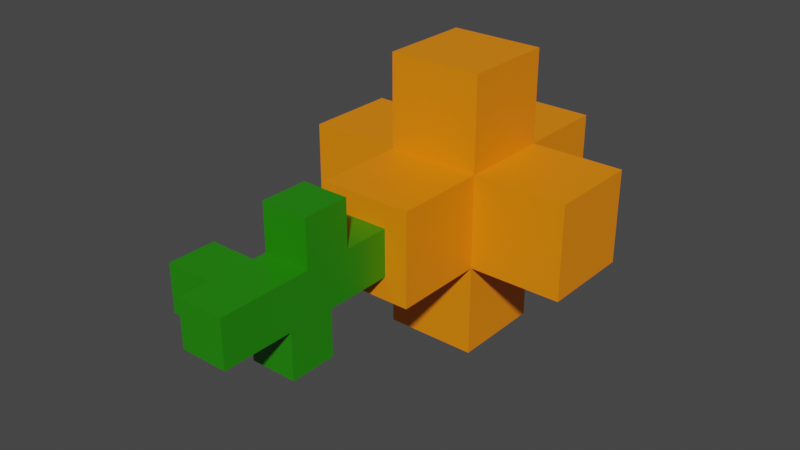 # Source: blueFlower.blend  (saved by Blender 2.92.15; exported with 4.5.12 LTS)
import bpy
from mathutils import Matrix  # noqa: F401  (used for matrix-valued properties, if any)

bpy.ops.wm.read_factory_settings(use_empty=True)
scene = bpy.context.scene
scene.name = 'Scene'

# ---- collections
col_collection = bpy.data.collections.new('Collection'); scene.collection.children.link(col_collection)

# ---- materials (node trees are filled in below, after node groups)
mat_material_001 = bpy.data.materials.new('Material.001')
mat_material_001.use_transparent_shadow = False
mat_material = bpy.data.materials.new('Material')
mat_material.alpha_threshold = 0.0
mat_material.use_transparent_shadow = False
mat_material.line_color = (0.0, 0.0, 0.0, 1.0)

# ---- material node trees
mat_material_001.use_nodes = True; mat_material_001.node_tree.nodes.clear()
_N = mat_material_001.node_tree.nodes; _L = mat_material_001.node_tree.links
n0 = _N.new('ShaderNodeBsdfPrincipled'); n0.name = 'Principled BSDF'; n0.location = (10, 300)
n0.distribution = 'GGX'
n0.subsurface_method = 'BURLEY'
n0.inputs[0].default_value = (0.9734, 0.2502, 0.0, 1.0)
n0.inputs[3].default_value = 1.45
n0.inputs[27].default_value = (0.0, 0.0, 0.0, 1.0)
n0.inputs[28].default_value = 1.0
n1 = _N.new('ShaderNodeOutputMaterial'); n1.name = 'Material Output'; n1.location = (300, 300)
_L.new(n0.outputs[0], n1.inputs[0])
n1.is_active_output = True
mat_material.use_nodes = True; mat_material.node_tree.nodes.clear()
_N = mat_material.node_tree.nodes; _L = mat_material.node_tree.links
n0 = _N.new('ShaderNodeOutputMaterial'); n0.name = 'Material Output'; n0.location = (300, 300)
n1 = _N.new('ShaderNodeBsdfPrincipled'); n1.name = 'Principled BSDF'; n1.location = (10, 300)
n1.distribution = 'GGX'
n1.subsurface_method = 'BURLEY'
n1.inputs[0].default_value = (0.01681, 0.2423, 0.001214, 1.0)
n1.inputs[2].default_value = 0.4
n1.inputs[3].default_value = 1.45
n1.inputs[27].default_value = (0.0, 0.0, 0.0, 1.0)
n1.inputs[28].default_value = 1.0
_L.new(n1.outputs[0], n0.inputs[0])
n0.is_active_output = True

# ---- world
world_world = bpy.data.worlds.new('World'); scene.world = world_world
world_world.use_nodes = True; world_world.node_tree.nodes.clear()
_N = world_world.node_tree.nodes; _L = world_world.node_tree.links
n0 = _N.new('ShaderNodeOutputWorld'); n0.name = 'World Output'; n0.location = (300, 300)
n1 = _N.new('ShaderNodeBackground'); n1.name = 'Background'; n1.location = (10, 300)
n1.inputs[0].default_value = (0.05088, 0.05088, 0.05088, 1.0)
_L.new(n1.outputs[0], n0.inputs[0])
n0.is_active_output = True
world_world.color = (0.05088, 0.05088, 0.05088)
world_world.use_sun_shadow = False
world_world.sun_shadow_jitter_overblur = 0.0

# ---- meshes
me_cube_001 = bpy.data.meshes.new('Cube.001')
me_cube_001.from_pydata([(0.5064, 3.256, -0.675), (0.5064, 2.356, -0.675), (0.5064, 3.256, 0.225), (0.5064, 2.356, 0.225), (-0.3936, 3.256, -0.675), (-0.3936, 2.356, -0.675), (-0.3936, 3.256, 0.225), (-0.3936, 2.356, 0.225), (0.5064, 4.156, -0.675), (0.5064, 3.256, -0.675), (0.5064, 4.156, 0.225), (0.5064, 3.256, 0.225), (-0.3936, 4.156, -0.675), (-0.3936, 3.256, -0.675), (-0.3936, 4.156, 0.225), (-0.3936, 3.256, 0.225), (0.5064, 2.356, -0.675), (0.5064, 1.456, -0.675), (0.5064, 2.356, 0.225), (0.5064, 1.456, 0.225), (-0.3936, 2.356, -0.675), (-0.3936, 1.456, -0.675), (-0.3936, 2.356, 0.225), (-0.3936, 1.456, 0.225), (1.406, 3.256, -0.675), (1.406, 2.356, -0.675), (1.406, 3.256, 0.225), (1.406, 2.356, 0.225), (0.5064, 3.256, -0.675), (0.5064, 2.356, -0.675), (0.5064, 3.256, 0.225), (0.5064, 2.356, 0.225), (-0.3936, 3.256, -0.675), (-0.3936, 2.356, -0.675), (-0.3936, 3.256, 0.225), (-0.3936, 2.356, 0.225), (-1.294, 3.256, -0.675), (-1.294, 2.356, -0.675), (-1.294, 3.256, 0.225), (-1.294, 2.356, 0.225), (0.5064, 3.256, -1.564), (0.5064, 2.356, -1.564), (0.5064, 3.256, -0.6639), (0.5064, 2.356, -0.6639), (-0.3936, 3.256, -1.564), (-0.3936, 2.356, -1.564), (-0.3936, 3.256, -0.6639), (-0.3936, 2.356, -0.6639), (0.5064, 3.256, 0.2218), (0.5064, 2.356, 0.2218), (0.5064, 3.256, 1.122), (0.5064, 2.356, 1.122), (-0.3936, 3.256, 0.2218), (-0.3936, 2.356, 0.2218), (-0.3936, 3.256, 1.122), (-0.3936, 2.356, 1.122), (0.2814, 1.006, -1.214e-05), (0.2814, 0.5556, -1.214e-05), (0.2814, 1.006, 0.45), (0.2814, 0.5556, 0.45), (-0.1686, 1.006, -1.214e-05), (-0.1686, 0.5556, -1.214e-05), (-0.1686, 1.006, 0.45), (-0.1686, 0.5556, 0.45), (0.2814, 1.478, -0.45), (0.2814, -0.3223, -0.45), (0.2814, 1.478, -1.216e-05), (0.2814, -0.3223, -1.207e-05), (-0.1686, 1.478, -0.45), (-0.1686, -0.3223, -0.45), (-0.1686, 1.478, -1.216e-05), (-0.1686, -0.3223, -1.207e-05), (0.2814, 0.8027, -0.9), (0.2814, 0.3527, -0.9), (0.2814, 0.8027, -0.45), (0.2814, 0.3527, -0.45), (-0.1686, 0.8027, -0.9), (-0.1686, 0.3527, -0.9), (-0.1686, 0.8027, -0.45), (-0.1686, 0.3527, -0.45), (-0.1686, 0.4196, -0.45), (-0.1686, -0.03038, -0.45), (-0.1686, 0.4196, -1.211e-05), (-0.1686, -0.03038, -1.211e-05), (-0.6186, 0.4196, -0.45), (-0.6186, -0.03038, -0.45), (-0.6186, 0.4196, -1.211e-05), (-0.6186, -0.03038, -1.211e-05)], [], [(0, 4, 6, 2), (3, 2, 6, 7), (7, 6, 4, 5), (5, 1, 3, 7), (1, 0, 2, 3), (5, 4, 0, 1), (8, 12, 14, 10), (11, 10, 14, 15), (15, 14, 12, 13), (13, 9, 11, 15), (9, 8, 10, 11), (13, 12, 8, 9), (16, 20, 22, 18), (19, 18, 22, 23), (23, 22, 20, 21), (21, 17, 19, 23), (17, 16, 18, 19), (21, 20, 16, 17), (24, 28, 30, 26), (27, 26, 30, 31), (31, 30, 28, 29), (29, 25, 27, 31), (25, 24, 26, 27), (29, 28, 24, 25), (32, 36, 38, 34), (35, 34, 38, 39), (39, 38, 36, 37), (37, 33, 35, 39), (33, 32, 34, 35), (37, 36, 32, 33), (40, 44, 46, 42), (43, 42, 46, 47), (47, 46, 44, 45), (45, 41, 43, 47), (41, 40, 42, 43), (45, 44, 40, 41), (48, 52, 54, 50), (51, 50, 54, 55), (55, 54, 52, 53), (53, 49, 51, 55), (49, 48, 50, 51), (53, 52, 48, 49), (56, 60, 62, 58), (59, 58, 62, 63), (63, 62, 60, 61), (61, 57, 59, 63), (57, 56, 58, 59), (61, 60, 56, 57), (64, 68, 70, 66), (67, 66, 70, 71), (71, 70, 68, 69), (69, 65, 67, 71), (65, 64, 66, 67), (69, 68, 64, 65), (72, 76, 78, 74), (75, 74, 78, 79), (79, 78, 76, 77), (77, 73, 75, 79), (73, 72, 74, 75), (77, 76, 72, 73), (80, 84, 86, 82), (83, 82, 86, 87), (87, 86, 84, 85), (85, 81, 83, 87), (81, 80, 82, 83), (85, 84, 80, 81)])
me_cube_001.polygons.foreach_set('material_index', [0, 0, 0, 0, 0, 0, 0, 0, 0, 0, 0, 0, 0, 0, 0, 0, 0, 0, 0, 0, 0, 0, 0, 0, 0, 0, 0, 0, 0, 0, 0, 0, 0, 0, 0, 0, 0, 0, 0, 0, 0, 0, 1, 1, 1, 1, 1, 1, 1, 1, 1, 1, 1, 1, 1, 1, 1, 1, 1, 1, 1, 1, 1, 1, 1, 1])
_uv = me_cube_001.uv_layers.new(name='UVMap')
_uv.uv.foreach_set('vector', [0.625, 0.5, 0.875, 0.5, 0.875, 0.75, 0.625, 0.75, 0.375, 0.75, 0.625, 0.75, 0.625, 1.0, 0.375, 1.0, 0.375, 0.0, 0.625, 0.0, 0.625, 0.25, 0.375, 0.25, 0.125, 0.5, 0.375, 0.5, 0.375, 0.75, 0.125, 0.75, 0.375, 0.5, 0.625, 0.5, 0.625, 0.75, 0.375, 0.75, 0.375, 0.25, 0.625, 0.25, 0.625, 0.5, 0.375, 0.5, 0.625, 0.5, 0.875, 0.5, 0.875, 0.75, 0.625, 0.75, 0.375, 0.75, 0.625, 0.75, 0.625, 1.0, 0.375, 1.0, 0.375, 0.0, 0.625, 0.0, 0.625, 0.25, 0.375, 0.25, 0.125, 0.5, 0.375, 0.5, 0.375, 0.75, 0.125, 0.75, 0.375, 0.5, 0.625, 0.5, 0.625, 0.75, 0.375, 0.75, 0.375, 0.25, 0.625, 0.25, 0.625, 0.5, 0.375, 0.5, 0.625, 0.5, 0.875, 0.5, 0.875, 0.75, 0.625, 0.75, 0.375, 0.75, 0.625, 0.75, 0.625, 1.0, 0.375, 1.0, 0.375, 0.0, 0.625, 0.0, 0.625, 0.25, 0.375, 0.25, 0.125, 0.5, 0.375, 0.5, 0.375, 0.75, 0.125, 0.75, 0.375, 0.5, 0.625, 0.5, 0.625, 0.75, 0.375, 0.75, 0.375, 0.25, 0.625, 0.25, 0.625, 0.5, 0.375, 0.5, 0.625, 0.5, 0.875, 0.5, 0.875, 0.75, 0.625, 0.75, 0.375, 0.75, 0.625, 0.75, 0.625, 1.0, 0.375, 1.0, 0.375, 0.0, 0.625, 0.0, 0.625, 0.25, 0.375, 0.25, 0.125, 0.5, 0.375, 0.5, 0.375, 0.75, 0.125, 0.75, 0.375, 0.5, 0.625, 0.5, 0.625, 0.75, 0.375, 0.75, 0.375, 0.25, 0.625, 0.25, 0.625, 0.5, 0.375, 0.5, 0.625, 0.5, 0.875, 0.5, 0.875, 0.75, 0.625, 0.75, 0.375, 0.75, 0.625, 0.75, 0.625, 1.0, 0.375, 1.0, 0.375, 0.0, 0.625, 0.0, 0.625, 0.25, 0.375, 0.25, 0.125, 0.5, 0.375, 0.5, 0.375, 0.75, 0.125, 0.75, 0.375, 0.5, 0.625, 0.5, 0.625, 0.75, 0.375, 0.75, 0.375, 0.25, 0.625, 0.25, 0.625, 0.5, 0.375, 0.5, 0.625, 0.5, 0.875, 0.5, 0.875, 0.75, 0.625, 0.75, 0.375, 0.75, 0.625, 0.75, 0.625, 1.0, 0.375, 1.0, 0.375, 0.0, 0.625, 0.0, 0.625, 0.25, 0.375, 0.25, 0.125, 0.5, 0.375, 0.5, 0.375, 0.75, 0.125, 0.75, 0.375, 0.5, 0.625, 0.5, 0.625, 0.75, 0.375, 0.75, 0.375, 0.25, 0.625, 0.25, 0.625, 0.5, 0.375, 0.5, 0.625, 0.5, 0.875, 0.5, 0.875, 0.75, 0.625, 0.75, 0.375, 0.75, 0.625, 0.75, 0.625, 1.0, 0.375, 1.0, 0.375, 0.0, 0.625, 0.0, 0.625, 0.25, 0.375, 0.25, 0.125, 0.5, 0.375, 0.5, 0.375, 0.75, 0.125, 0.75, 0.375, 0.5, 0.625, 0.5, 0.625, 0.75, 0.375, 0.75, 0.375, 0.25, 0.625, 0.25, 0.625, 0.5, 0.375, 0.5, 0.625, 0.5, 0.875, 0.5, 0.875, 0.75, 0.625, 0.75, 0.375, 0.75, 0.625, 0.75, 0.625, 1.0, 0.375, 1.0, 0.375, 0.0, 0.625, 0.0, 0.625, 0.25, 0.375, 0.25, 0.125, 0.5, 0.375, 0.5, 0.375, 0.75, 0.125, 0.75, 0.375, 0.5, 0.625, 0.5, 0.625, 0.75, 0.375, 0.75, 0.375, 0.25, 0.625, 0.25, 0.625, 0.5, 0.375, 0.5, 0.625, 0.5, 0.875, 0.5, 0.875, 0.75, 0.625, 0.75, 0.375, 0.75, 0.625, 0.75, 0.625, 1.0, 0.375, 1.0, 0.375, 0.0, 0.625, 0.0, 0.625, 0.25, 0.375, 0.25, 0.125, 0.5, 0.375, 0.5, 0.375, 0.75, 0.125, 0.75, 0.375, 0.5, 0.625, 0.5, 0.625, 0.75, 0.375, 0.75, 0.375, 0.25, 0.625, 0.25, 0.625, 0.5, 0.375, 0.5, 0.625, 0.5, 0.875, 0.5, 0.875, 0.75, 0.625, 0.75, 0.375, 0.75, 0.625, 0.75, 0.625, 1.0, 0.375, 1.0, 0.375, 0.0, 0.625, 0.0, 0.625, 0.25, 0.375, 0.25, 0.125, 0.5, 0.375, 0.5, 0.375, 0.75, 0.125, 0.75, 0.375, 0.5, 0.625, 0.5, 0.625, 0.75, 0.375, 0.75, 0.375, 0.25, 0.625, 0.25, 0.625, 0.5, 0.375, 0.5, 0.625, 0.5, 0.875, 0.5, 0.875, 0.75, 0.625, 0.75, 0.375, 0.75, 0.625, 0.75, 0.625, 1.0, 0.375, 1.0, 0.375, 0.0, 0.625, 0.0, 0.625, 0.25, 0.375, 0.25, 0.125, 0.5, 0.375, 0.5, 0.375, 0.75, 0.125, 0.75, 0.375, 0.5, 0.625, 0.5, 0.625, 0.75, 0.375, 0.75, 0.375, 0.25, 0.625, 0.25, 0.625, 0.5, 0.375, 0.5])
me_cube_001.materials.append(mat_material_001)
me_cube_001.materials.append(mat_material)
me_cube_001.use_remesh_preserve_volume = False
me_cube_001.use_remesh_preserve_attributes = False
me_cube_001.use_mirror_vertex_groups = False
me_cube_001.update()

# ---- objects
ob_cube_001 = bpy.data.objects.new('Cube.001', me_cube_001)

# ---- transforms, parenting, visibility, modifiers, constraints
ob_cube_001.location = (0.0, 0.0, 0.0)
ob_cube_001.lock_rotations_4d = False
ob_cube_001.empty_display_type = 'ARROWS'
ob_cube_001.lineart.crease_threshold = 0.0

# ---- collection membership
col_collection.objects.link(ob_cube_001)

# ---- scene / render settings (as saved in the file)
scene.frame_start = 1; scene.frame_end = 250; scene.frame_set(1)
scene.render.engine = 'BLENDER_EEVEE_NEXT'
scene.cycles.use_denoising = False
scene.cycles.samples = 128
scene.cycles.sampling_pattern = 'TABULATED_SOBOL'
scene.cycles.use_adaptive_sampling = False
scene.cycles.use_light_tree = False
scene.view_settings.view_transform = 'Filmic'
bpy.context.view_layer.update()

# ---- added for rendering (the .blend has no active camera and no usable light): camera, sun
cam_auto = bpy.data.cameras.new('AutoCamera')
cam_auto.lens = 50.0
cam_auto.sensor_width = 36.0
cam_auto.clip_end = 1000.0
ob_auto_camera = bpy.data.objects.new('AutoCamera', cam_auto)
scene.collection.objects.link(ob_auto_camera)
ob_auto_camera.location = (5.49516, -4.6098, 4.12995)
ob_auto_camera.rotation_euler = (1.09748, -7.21219e-08, 0.694738)
scene.camera = ob_auto_camera
light_auto_sun = bpy.data.lights.new('AutoSun', 'SUN')
light_auto_sun.energy = 3.0
light_auto_sun.angle = 0.0523599
ob_auto_sun = bpy.data.objects.new('AutoSun', light_auto_sun)
scene.collection.objects.link(ob_auto_sun)
ob_auto_sun.rotation_euler = (0.872665, 0.174533, 0.523599)
bpy.context.view_layer.update()

